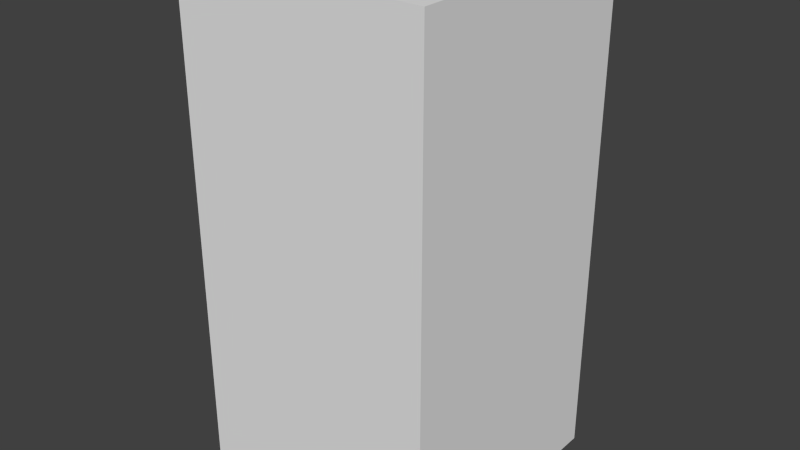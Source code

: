 # Source: TestCase7_scaling_rotloc.test.blend  (saved by Blender 2.76.0; exported with 4.5.12 LTS)
import bpy
from mathutils import Matrix  # noqa: F401  (used for matrix-valued properties, if any)

bpy.ops.wm.read_factory_settings(use_empty=True)
scene = bpy.context.scene
scene.name = 'Scene'

# ---- collections
col_collection_1 = bpy.data.collections.new('Collection 1'); scene.collection.children.link(col_collection_1)

# ---- materials (node trees are filled in below, after node groups)
mat_material = bpy.data.materials.new('Material')
mat_material.alpha_threshold = 0.0
mat_material.use_transparent_shadow = False
mat_material.roughness = 0.5

# ---- material node trees

# ---- world
world_world = bpy.data.worlds.new('World'); scene.world = world_world
world_world.color = (0.05088, 0.05088, 0.05088)
world_world.use_sun_shadow = False
world_world.sun_shadow_jitter_overblur = 0.0
world_world.cycles.sampling_method = 'MANUAL'
world_world.cycles.sample_map_resolution = 256

# ---- meshes
me_cube = bpy.data.meshes.new('Cube')
me_cube.from_pydata([(-1.0, -1.0, -1.0), (-1.0, -1.0, 1.0), (-1.0, 1.0, -1.0), (-1.0, 1.0, 1.0), (1.0, -1.0, -1.0), (1.0, -1.0, 1.0), (1.0, 1.0, -1.0), (1.0, 1.0, 1.0)], [], [(1, 3, 2, 0), (3, 7, 6, 2), (7, 5, 4, 6), (5, 1, 0, 4), (0, 2, 6, 4), (5, 7, 3, 1)])
me_cube.materials.append(mat_material)
me_cube.use_remesh_preserve_volume = False
me_cube.use_remesh_preserve_attributes = False
me_cube.use_mirror_vertex_groups = False
me_cube.update()

# ---- objects
ob_empty = bpy.data.objects.new('Empty', None)
ob_cube = bpy.data.objects.new('Cube', me_cube)

# ---- transforms, parenting, visibility, modifiers, constraints
ob_empty.location = (0.0, 0.0, 0.0)
ob_empty.scale = (1.0, 1.0, 2.0)
ob_empty.empty_image_offset = (0.0, 0.0)
ob_empty.lineart.crease_threshold = 0.0
ob_cube.parent = ob_empty
ob_cube.location = (0.0, 0.0, 2.0)
ob_cube.rotation_mode = 'AXIS_ANGLE'
ob_cube.rotation_axis_angle = (1.571, 0.0, 0.0, 1.0)
ob_cube.lineart.crease_threshold = 0.0

# ---- collection membership
col_collection_1.objects.link(ob_empty)
col_collection_1.objects.link(ob_cube)

# ---- scene / render settings (as saved in the file)
scene.frame_start = 1; scene.frame_end = 250; scene.frame_set(10)
scene.render.engine = 'BLENDER_EEVEE_NEXT'
scene.render.resolution_percentage = 50
scene.render.dither_intensity = 0.0
scene.cycles.use_denoising = False
scene.cycles.samples = 10
scene.cycles.sampling_pattern = 'TABULATED_SOBOL'
scene.cycles.light_sampling_threshold = 0.0
scene.cycles.use_adaptive_sampling = False
scene.cycles.use_light_tree = False
scene.cycles.blur_glossy = 0.0
scene.cycles.pixel_filter_type = 'GAUSSIAN'
scene.cycles.sample_clamp_indirect = 0.0
scene.view_settings.view_transform = 'Standard'
bpy.context.view_layer.update()

# ---- added for rendering (the .blend has no active camera and no usable light): camera, sun
cam_auto = bpy.data.cameras.new('AutoCamera')
cam_auto.lens = 50.0
cam_auto.sensor_width = 36.0
cam_auto.clip_end = 1000.0
ob_auto_camera = bpy.data.objects.new('AutoCamera', cam_auto)
scene.collection.objects.link(ob_auto_camera)
ob_auto_camera.location = (4.53266, -5.43919, 7.62613)
ob_auto_camera.rotation_euler = (1.09748, -7.21219e-08, 0.694738)
scene.camera = ob_auto_camera
light_auto_sun = bpy.data.lights.new('AutoSun', 'SUN')
light_auto_sun.energy = 3.0
light_auto_sun.angle = 0.0523599
ob_auto_sun = bpy.data.objects.new('AutoSun', light_auto_sun)
scene.collection.objects.link(ob_auto_sun)
ob_auto_sun.rotation_euler = (0.872665, 0.174533, 0.523599)
bpy.context.view_layer.update()
